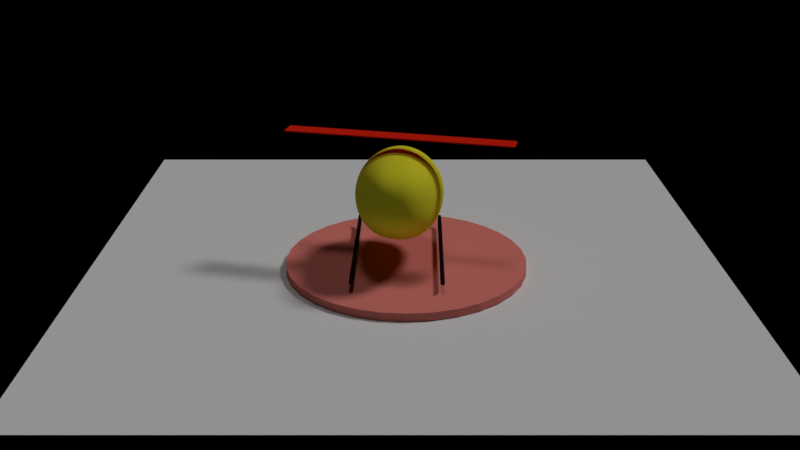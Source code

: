 # Source: main.blend  (saved by Blender 2.79.0; exported with 4.5.12 LTS)
import bpy
from mathutils import Matrix  # noqa: F401  (used for matrix-valued properties, if any)

bpy.ops.wm.read_factory_settings(use_empty=True)
scene = bpy.context.scene
scene.name = 'SelectLevel'

# ---- collections
col_collection_1_002 = bpy.data.collections.new('Collection 1.002'); scene.collection.children.link(col_collection_1_002)

# ---- materials (node trees are filled in below, after node groups)
mat_material_005 = bpy.data.materials.new('Material.005')
mat_material_005.alpha_threshold = 0.0
mat_material_005.use_transparent_shadow = False
mat_material_005.diffuse_color = (0.8, 0.7581, 0.03169, 1.0)
mat_material_005.roughness = 0.5
mat_material_007 = bpy.data.materials.new('Material.007')
mat_material_007.alpha_threshold = 0.0
mat_material_007.use_transparent_shadow = False
mat_material_007.diffuse_color = (0.8, 0.01977, 0.007375, 1.0)
mat_material_007.roughness = 0.5
mat_material_006 = bpy.data.materials.new('Material.006')
mat_material_006.alpha_threshold = 0.0
mat_material_006.use_transparent_shadow = False
mat_material_006.diffuse_color = (0.008075, 0.008075, 0.008075, 1.0)
mat_material_006.specular_color = (0.0, 0.0, 0.0)
mat_material_006.roughness = 0.5
mat_material_008 = bpy.data.materials.new('Material.008')
mat_material_008.alpha_threshold = 0.0
mat_material_008.use_transparent_shadow = False
mat_material_008.diffuse_color = (0.8, 0.2296, 0.1976, 1.0)
mat_material_008.roughness = 0.5

# ---- material node trees

# ---- cameras
cam_camera_002 = bpy.data.cameras.new('Camera.002')
cam_camera_002.clip_end = 100.0
cam_camera_002.lens = 40.0
cam_camera_002.sensor_width = 32.0
cam_camera_002.sensor_height = 18.0
cam_camera_002.display_size = 2.0
cam_camera_002.dof.focus_distance = 0.0
cam_camera_002.dof.aperture_fstop = 128.0
cam_camera_002.dof.aperture_blades = 6

# ---- lights
light_hemi = bpy.data.lights.new('Hemi', 'SUN')
light_hemi.transmission_factor = 0.0
light_hemi.angle = 0.1993
light_hemi.energy = 0.3
light_hemi.shadow_buffer_clip_start = 0.5
light_hemi.shadow_soft_size = 0.1
light_hemi.shadow_cascade_max_distance = 1000.0
light_lamp_001 = bpy.data.lights.new('Lamp.001', 'SUN')
light_lamp_001.transmission_factor = 0.0
light_lamp_001.cutoff_distance = 30.0
light_lamp_001.angle = 0.1993
light_lamp_001.energy = 1.0
light_lamp_001.shadow_buffer_clip_start = 1.001
light_lamp_001.shadow_soft_size = 0.1
light_lamp_001.shadow_cascade_max_distance = 1000.0

# ---- meshes
me_plane_001 = bpy.data.meshes.new('Plane.001')
me_plane_001.from_pydata([(-1.0, -1.0, 0.0), (1.0, -1.0, 0.0), (-1.0, 1.0, 0.0), (1.0, 1.0, 0.0)], [], [(0, 1, 3, 2)])
me_plane_001.use_remesh_preserve_volume = False
me_plane_001.use_remesh_preserve_attributes = False
me_plane_001.use_mirror_vertex_groups = False
me_plane_001.update()
me_sphere_003 = bpy.data.meshes.new('Sphere.003')
me_sphere_003.from_pydata([(-0.06246, 0.1951, 0.9465), (-0.05329, 0.3827, 0.8896), (-0.05652, 0.5556, 0.7972), (-0.07174, 0.7071, 0.6728), (-0.09715, 0.8315, 0.5213), (-0.1298, 0.9239, 0.3484), (-0.1663, 0.9808, 0.1608), (-0.1958, 1.0, -0.03428), (-0.1802, 0.9808, -0.2294), (-0.1566, 0.5556, -0.8657), (0.001845, 0.1913, 0.9465), (0.07541, 0.3753, 0.8896), (0.1318, 0.5449, 0.7975), (0.1668, 0.6935, 0.6736), (0.1784, 0.8155, 0.5218), (0.1676, 0.9061, 0.3484), (0.1372, 0.9619, 0.1608), (0.1122, 0.9808, -0.03428), (0.1256, 0.9619, -0.2294), (0.1261, 0.9061, -0.417), (0.1073, 0.8155, -0.5898), (0.07014, 0.6935, -0.7414), (0.017, 0.5449, -0.8657), (-0.04824, 0.3753, -0.9582), (-0.1208, 0.1913, -1.015), (0.06401, 0.1802, 0.9465), (0.2025, 0.3536, 0.8921), (0.3216, 0.5133, 0.8074), (0.4116, 0.6533, 0.6906), (0.4655, 0.7682, 0.5426), (0.4807, 0.8536, 0.3677), (0.4587, 0.9061, 0.1737), (0.4441, 0.9239, -0.02671), (0.4532, 0.9061, -0.2195), (0.437, 0.8536, -0.4072), (0.3853, 0.7682, -0.5833), (0.3018, 0.6533, -0.7393), (0.1932, 0.5133, -0.8657), (0.06792, 0.3536, -0.9582), (-0.06468, 0.1802, -1.015), (0.1213, 0.1622, 0.9466), (0.3218, 0.3182, 0.8998), (0.5032, 0.4619, 0.8277), (0.6497, 0.5879, 0.7238), (0.7487, 0.6913, 0.5852), (0.7925, 0.7682, 0.4138), (0.7839, 0.8155, 0.2172), (0.781, 0.8315, 0.01448), (0.7839, 0.8155, -0.1765), (0.7488, 0.7682, -0.3672), (0.661, 0.6913, -0.5525), (0.5282, 0.5879, -0.7214), (0.3624, 0.4619, -0.8609), (0.1775, 0.3182, -0.9582), (-0.01272, 0.1622, -1.015), (0.1709, 0.1379, 0.9475), (0.4269, 0.2706, 0.9102), (0.6656, 0.3928, 0.8525), (0.8663, 0.5, 0.7629), (1.01, 0.5879, 0.6347), (1.083, 0.6533, 0.4685), (1.095, 0.6935, 0.2729), (1.099, 0.7071, 0.07302), (1.095, 0.6935, -0.1188), (1.04, 0.6533, -0.3137), (0.9159, 0.5879, -0.5091), (0.7345, 0.5, -0.6928), (0.5143, 0.3928, -0.8483), (0.2743, 0.2706, -0.9576), (0.03257, 0.1379, -1.015), (0.2106, 0.1084, 0.9488), (0.5116, 0.2126, 0.9204), (0.7981, 0.3087, 0.8754), (1.046, 0.3928, 0.7974), (1.229, 0.4619, 0.6766), (1.329, 0.5133, 0.5138), (1.361, 0.5449, 0.3217), (1.372, 0.5556, 0.125), (1.361, 0.5449, -0.06848), (1.288, 0.5133, -0.266), (1.13, 0.4619, -0.4683), (0.9052, 0.3928, -0.6637), (0.6386, 0.3087, -0.8335), (0.3528, 0.2126, -0.9549), (0.06899, 0.1084, -1.015), (0.2384, 0.07466, 0.9499), (0.5708, 0.1464, 0.928), (0.8909, 0.2126, 0.8916), (1.172, 0.2706, 0.8204), (1.386, 0.3182, 0.7026), (1.507, 0.3536, 0.5404), (1.555, 0.3753, 0.3517), (1.571, 0.3827, 0.1563), (1.555, 0.3753, -0.03844), (1.467, 0.3536, -0.2362), (1.282, 0.3182, -0.4407), (1.026, 0.2706, -0.6425), (0.7261, 0.2126, -0.8217), (0.4081, 0.1464, -0.952), (0.0947, 0.07466, -1.015), (0.2528, 0.03806, 0.9506), (0.6007, 0.07466, 0.9314), (0.937, 0.1084, 0.8983), (1.234, 0.1379, 0.8291), (1.463, 0.1622, 0.7113), (1.594, 0.1802, 0.5484), (1.65, 0.1913, 0.3608), (1.669, 0.1951, 0.1657), (1.65, 0.1913, -0.02937), (1.554, 0.1802, -0.2264), (1.356, 0.1622, -0.4304), (1.086, 0.1379, -0.6337), (0.7703, 0.1084, -0.8164), (0.4368, 0.07466, -0.9504), (0.1084, 0.03806, -1.015), (0.2565, -1.253e-07, 0.9514), (0.6081, -1.178e-07, 0.9315), (0.9477, -1.104e-07, 0.8978), (1.248, -1.178e-07, 0.8289), (1.479, -1.327e-07, 0.7113), (1.612, -7.313e-08, 0.5484), (1.669, -1.923e-07, 0.3608), (1.688, -1.774e-07, 0.1657), (1.669, -1.923e-07, -0.02937), (1.571, -2.843e-08, -0.2264), (1.372, -1.327e-07, -0.4306), (1.099, -1.178e-07, -0.6341), (0.781, -1.402e-07, -0.817), (0.4441, -1.029e-07, -0.9498), (0.1122, -1.067e-07, -1.015), (0.2528, -0.03806, 0.9517), (0.6007, -0.07466, 0.9338), (0.937, -0.1084, 0.8997), (1.234, -0.1379, 0.8291), (1.463, -0.1622, 0.7113), (1.594, -0.1802, 0.5484), (1.65, -0.1913, 0.3608), (1.669, -0.1951, 0.1657), (1.65, -0.1913, -0.02937), (1.554, -0.1802, -0.2264), (1.356, -0.1622, -0.4304), (1.086, -0.1379, -0.6329), (0.7703, -0.1084, -0.8141), (0.4368, -0.07466, -0.9488), (0.1084, -0.03806, -1.015), (0.2417, -0.07466, 0.9515), (0.579, -0.1464, 0.9334), (0.9054, -0.2126, 0.8998), (1.194, -0.2706, 0.8297), (1.416, -0.3182, 0.7114), (1.542, -0.3536, 0.5484), (1.594, -0.3753, 0.3608), (1.612, -0.3827, 0.1657), (1.594, -0.3753, -0.02937), (1.501, -0.3536, -0.2263), (1.309, -0.3182, -0.43), (1.045, -0.2706, -0.6326), (0.7387, -0.2126, -0.8147), (0.415, -0.1464, -0.9492), (0.09733, -0.07466, -1.015), (0.2203, -0.1084, 0.9507), (0.5354, -0.2126, 0.9291), (0.8396, -0.3087, 0.8917), (1.107, -0.3928, 0.8198), (1.31, -0.4619, 0.702), (1.421, -0.5133, 0.5399), (1.464, -0.5449, 0.3512), (1.479, -0.5556, 0.1557), (1.464, -0.5449, -0.03899), (1.381, -0.5133, -0.237), (1.205, -0.4619, -0.4418), (0.9606, -0.3928, -0.6432), (0.6747, -0.3087, -0.8214), (0.3727, -0.2126, -0.9513), (0.07667, -0.1084, -1.015), (0.1864, -0.1379, 0.9493), (0.464, -0.2706, 0.9207), (0.729, -0.3928, 0.8743), (0.9576, -0.5, 0.7952), (1.126, -0.5879, 0.6742), (1.214, -0.6533, 0.5111), (1.239, -0.6935, 0.3186), (1.248, -0.7071, 0.1218), (1.239, -0.6935, -0.07158), (1.173, -0.6533, -0.2691), (1.026, -0.5879, -0.4714), (0.8173, -0.5, -0.6661), (0.5695, -0.3928, -0.8343), (0.3052, -0.2706, -0.9547), (0.04473, -0.1379, -1.015), (0.1414, -0.1622, 0.9478), (0.3689, -0.3182, 0.9099), (0.5814, -0.4619, 0.8504), (0.7592, -0.5879, 0.7591), (0.8839, -0.6913, 0.6298), (0.9427, -0.7682, 0.4626), (0.9466, -0.8155, 0.2662), (0.9477, -0.8315, 0.06636), (0.9466, -0.8155, -0.1253), (0.9004, -0.7682, -0.3196), (0.7899, -0.6913, -0.5141), (0.6274, -0.5879, -0.6962), (0.4301, -0.4619, -0.8496), (0.2163, -0.3182, -0.9576), (0.003011, -0.1622, -1.015), (-0.1958, -1.245e-07, -1.034), (0.08754, -0.1802, 0.9467), (0.2557, -0.3536, 0.8994), (0.4071, -0.5133, 0.8253), (0.5275, -0.6533, 0.7194), (0.605, -0.7682, 0.579), (0.6328, -0.8536, 0.4063), (0.6144, -0.9061, 0.209), (0.6081, -0.9239, 0.006862), (0.6144, -0.9061, -0.1841), (0.5891, -0.8536, -0.374), (0.5172, -0.7682, -0.5578), (0.406, -0.6533, -0.7246), (0.2664, -0.5133, -0.862), (0.1113, -0.3536, -0.9582), (-0.04645, -0.1802, -1.015), (0.02741, -0.1913, 0.9465), (0.1307, -0.3753, 0.8918), (0.2174, -0.5449, 0.8056), (0.2789, -0.6935, 0.6871), (0.3096, -0.8155, 0.5377), (0.3074, -0.9061, 0.3622), (0.2747, -0.9619, 0.1687), (0.2565, -0.9808, -0.03058), (0.2692, -0.9619, -0.2238), (0.2636, -0.9061, -0.4111), (0.2293, -0.8155, -0.5861), (0.1692, -0.6935, -0.7405), (0.08895, -0.5449, -0.8657), (-0.00387, -0.3753, -0.9582), (-0.1013, -0.1913, -1.015), (-0.03622, -0.1951, 0.9465), (0.0007493, -0.3827, 0.8896), (0.0234, -0.5556, 0.7972), (0.02881, -0.7071, 0.673), (0.01623, -0.8315, 0.5213), (-0.01265, -0.9239, 0.3484), (-0.05415, -0.9808, 0.1608), (-0.08291, -1.0, -0.03428), (-0.0657, -0.9808, -0.2294), (-0.05415, -0.9239, -0.417), (-0.05488, -0.8315, -0.5898), (-0.06781, -0.7071, -0.7414), (-0.09139, -0.5556, -0.8657), (-0.1229, -0.3827, -0.9582), (-0.1589, -0.1951, -1.015), (-0.1005, -0.1913, 0.9465), (-0.128, -0.3753, 0.8896), (-0.1649, -0.5449, 0.7972), (-0.2097, -0.6935, 0.6728), (-0.2594, -0.8155, 0.5213), (-0.3101, -0.9061, 0.3484), (-0.3576, -0.9619, 0.1608), (-0.3908, -0.9808, -0.03428), (-0.3715, -0.9619, -0.2294), (-0.3465, -0.9061, -0.417), (-0.3194, -0.8155, -0.5898), (-0.2918, -0.6935, -0.7414), (-0.265, -0.5449, -0.8657), (-0.2398, -0.3753, -0.9582), (-0.2167, -0.1913, -1.015), (-0.1628, -0.1802, 0.9465), (-0.2497, -0.3536, 0.8896), (-0.3391, -0.5133, 0.7972), (-0.426, -0.6533, 0.6728), (-0.5052, -0.7682, 0.5213), (-0.5719, -0.8536, 0.3484), (-0.6222, -0.9061, 0.1608), (-0.6535, -0.9239, -0.03428), (-0.6346, -0.9061, -0.2294), (-0.6004, -0.8536, -0.417), (-0.5523, -0.7682, -0.5898), (-0.4926, -0.6533, -0.7414), (-0.4239, -0.5133, -0.8657), (-0.3494, -0.3536, -0.9582), (-0.2722, -0.1802, -1.015), (-0.2206, -0.1622, 0.9465), (-0.3598, -0.3182, 0.8896), (-0.4928, -0.4619, 0.7972), (-0.6126, -0.5879, 0.6728), (-0.713, -0.6913, 0.5213), (-0.7895, -0.7682, 0.3484), (-0.8393, -0.8155, 0.1608), (-0.8611, -0.8315, -0.03428), (-0.8468, -0.8155, -0.2294), (-0.8076, -0.7682, -0.417), (-0.7457, -0.6913, -0.5898), (-0.6629, -0.5879, -0.7414), (-0.5621, -0.4619, -0.8657), (-0.4473, -0.3182, -0.9582), (-0.3234, -0.1622, -1.015), (-0.08291, -3.549e-07, 0.9657), (-0.2719, -0.1379, 0.9465), (-0.4547, -0.2706, 0.8896), (-0.6216, -0.3928, 0.7972), (-0.7647, -0.5, 0.6728), (-0.8783, -0.5879, 0.5213), (-0.9588, -0.6533, 0.3484), (-1.005, -0.6935, 0.1608), (-1.019, -0.7071, -0.03428), (-1.005, -0.6935, -0.2294), (-0.9647, -0.6533, -0.417), (-0.8957, -0.5879, -0.5898), (-0.7986, -0.5, -0.7414), (-0.6756, -0.3928, -0.8657), (-0.5304, -0.2706, -0.9582), (-0.3682, -0.1379, -1.015), (-0.315, -0.1084, 0.9465), (-0.5318, -0.2126, 0.8896), (-0.7228, -0.3087, 0.7972), (-0.8805, -0.3928, 0.6728), (-1.0, -0.4619, 0.5213), (-1.08, -0.5133, 0.3484), (-1.127, -0.5449, 0.1608), (-1.143, -0.5556, -0.03428), (-1.127, -0.5449, -0.2294), (-1.08, -0.5133, -0.417), (-1.003, -0.4619, -0.5898), (-0.8986, -0.3928, -0.7414), (-0.7625, -0.3087, -0.8657), (-0.5965, -0.2126, -0.9582), (-0.4053, -0.1084, -1.015), (-0.3485, -0.07466, 0.9465), (-0.5896, -0.1464, 0.8896), (-0.7957, -0.2126, 0.7972), (-0.96, -0.2706, 0.6728), (-1.08, -0.3182, 0.5213), (-1.165, -0.3536, 0.3484), (-1.218, -0.3753, 0.1608), (-1.236, -0.3827, -0.03428), (-1.218, -0.3753, -0.2294), (-1.165, -0.3536, -0.417), (-1.08, -0.3182, -0.5898), (-0.965, -0.2706, -0.7414), (-0.8225, -0.2126, -0.8657), (-0.6447, -0.1464, -0.9582), (-0.4336, -0.07466, -1.015), (-0.3717, -0.03806, 0.9465), (-0.6275, -0.07466, 0.8896), (-0.8404, -0.1084, 0.7972), (-1.005, -0.1379, 0.6728), (-1.127, -0.1622, 0.5213), (-1.218, -0.1802, 0.3484), (-1.274, -0.1913, 0.1608), (-1.293, -0.1951, -0.03428), (-1.274, -0.1913, -0.2294), (-1.218, -0.1802, -0.417), (-1.127, -0.1622, -0.5898), (-1.005, -0.1379, -0.7414), (-0.8566, -0.1084, -0.8657), (-0.6746, -0.07466, -0.9582), (-0.4525, -0.03806, -1.015), (-0.384, -1.104e-07, 0.9465), (-0.6455, -8.058e-08, 0.8896), (-0.8583, -8.058e-08, 0.7972), (-1.019, 1.628e-08, 0.6728), (-1.143, 6.098e-08, 0.5213), (-1.236, -1.178e-07, 0.3484), (-1.293, 1.057e-07, 0.1608), (-1.312, 6.098e-08, -0.03428), (-1.293, 1.057e-07, -0.2294), (-1.236, -1.178e-07, -0.417), (-1.143, 6.098e-08, -0.5898), (-1.019, 1.628e-08, -0.7414), (-0.8673, -5.823e-08, -0.8657), (-0.6867, -5.078e-08, -0.9582), (-0.4616, -1.141e-07, -1.015), (-0.3803, 0.03806, 0.9465), (-0.6381, 0.07466, 0.8896), (-0.8476, 0.1084, 0.7972), (-1.005, 0.1379, 0.6728), (-1.127, 0.1622, 0.5213), (-1.218, 0.1802, 0.3484), (-1.274, 0.1913, 0.1608), (-1.293, 0.1951, -0.03428), (-1.274, 0.1913, -0.2294), (-1.218, 0.1802, -0.417), (-1.127, 0.1622, -0.5898), (-1.005, 0.1379, -0.7414), (-0.8566, 0.1084, -0.8657), (-0.6793, 0.07466, -0.9582), (-0.4579, 0.03806, -1.015), (-0.3606, 0.07466, 0.9465), (-0.6057, 0.1464, 0.8896), (-0.8088, 0.2126, 0.7972), (-0.9647, 0.2706, 0.6728), (-1.08, 0.3182, 0.5213), (-1.165, 0.3536, 0.3484), (-1.218, 0.3753, 0.1608), (-1.236, 0.3827, -0.03428), (-1.218, 0.3753, -0.2294), (-1.165, 0.3536, -0.417), (-1.08, 0.3182, -0.5898), (-0.965, 0.2706, -0.7414), (-0.825, 0.2126, -0.8657), (-0.6529, 0.1464, -0.9582), (-0.4414, 0.07466, -1.015), (-0.3305, 0.1084, 0.9465), (-0.5542, 0.2126, 0.8896), (-0.7443, 0.3087, 0.7972), (-0.8946, 0.3928, 0.6728), (-1.003, 0.4619, 0.5213), (-1.08, 0.5133, 0.3484), (-1.127, 0.5449, 0.1608), (-1.143, 0.5556, -0.03428), (-1.127, 0.5449, -0.2294), (-1.08, 0.5133, -0.417), (-1.003, 0.4619, -0.5898), (-0.8997, 0.3928, -0.7414), (-0.7712, 0.3087, -0.8657), (-0.6093, 0.2126, -0.9582), (-0.4156, 0.1084, -1.015), (-0.2907, 0.1379, 0.9465), (-0.4842, 0.2706, 0.8896), (-0.6538, 0.3928, 0.7972), (-0.7925, 0.5, 0.6728), (-0.8966, 0.5879, 0.5213), (-0.965, 0.6533, 0.3484), (-1.005, 0.6935, 0.1608), (-1.019, 0.7071, -0.03428), (-1.005, 0.6935, -0.2294), (-0.965, 0.6533, -0.417), (-0.8997, 0.5879, -0.5898), (-0.8106, 0.5, -0.7414), (-0.6934, 0.3928, -0.8657), (-0.5489, 0.2706, -0.9582), (-0.381, 0.1379, -1.015), (-0.2424, 0.1622, 0.9465), (-0.3967, 0.3182, 0.8896), (-0.5374, 0.4619, 0.7972), (-0.6576, 0.5879, 0.6728), (-0.7523, 0.6913, 0.5213), (-0.8188, 0.7682, 0.3484), (-0.8563, 0.8155, 0.1608), (-0.8673, 0.8315, -0.03428), (-0.8566, 0.8155, -0.2294), (-0.8247, 0.7682, -0.417), (-0.7697, 0.6913, -0.5898), (-0.6915, 0.5879, -0.7414), (-0.5914, 0.4619, -0.8657), (-0.4724, 0.3182, -0.9582), (-0.3386, 0.1622, -1.015), (-0.1869, 0.1802, 0.9465), (-0.2937, 0.3536, 0.8896), (-0.3968, 0.5133, 0.7972), (-0.4903, 0.6533, 0.6728), (-0.5692, 0.7682, 0.5213), (-0.6298, 0.8536, 0.3484), (-0.6697, 0.9061, 0.1608), (-0.6882, 0.9239, -0.03428), (-0.6772, 0.9061, -0.2294), (-0.6479, 0.8536, -0.417), (-0.602, 0.7682, -0.5898), (-0.5406, 0.6533, -0.7414), (-0.466, 0.5133, -0.8657), (-0.3811, 0.3536, -0.9582), (-0.2896, 0.1802, -1.015), (-0.1262, 0.1913, 0.9465), (-0.1779, 0.3753, 0.8896), (-0.2349, 0.5449, 0.7972), (-0.2934, 0.6935, 0.6728), (-0.3492, 0.8155, 0.5213), (-0.3985, 0.9061, 0.3484), (-0.4382, 0.9619, 0.1608), (-0.4659, 0.9808, -0.03428), (-0.4506, 0.9619, -0.2294), (-0.4271, 0.9061, -0.417), (-0.3963, 0.8155, -0.5898), (-0.3599, 0.6935, -0.7414), (-0.3197, 0.5449, -0.8657), (-0.2776, 0.3753, -0.9582), (-0.2357, 0.1913, -1.015), (-0.1663, 0.9239, -0.417), (-0.1572, 0.8315, -0.5898), (-0.1539, 0.7071, -0.7414), (-0.1652, 0.3827, -0.9582), (-0.1786, 0.1951, -1.015)], [], [(481, 480, 23, 24), (7, 6, 16, 17), (0, 296, 10), (205, 481, 24), (8, 7, 17, 18), (1, 0, 10, 11), (477, 8, 18, 19), (2, 1, 11, 12), (478, 477, 19, 20), (3, 2, 12, 13), (479, 478, 20, 21), (4, 3, 13, 14), (9, 479, 21, 22), (5, 4, 14, 15), (480, 9, 22, 23), (6, 5, 15, 16), (23, 22, 37, 38), (16, 15, 30, 31), (24, 23, 38, 39), (17, 16, 31, 32), (10, 296, 25), (205, 24, 39), (18, 17, 32, 33), (11, 10, 25, 26), (19, 18, 33, 34), (12, 11, 26, 27), (20, 19, 34, 35), (13, 12, 27, 28), (21, 20, 35, 36), (14, 13, 28, 29), (22, 21, 36, 37), (15, 14, 29, 30), (27, 26, 41, 42), (35, 34, 49, 50), (28, 27, 42, 43), (36, 35, 50, 51), (29, 28, 43, 44), (37, 36, 51, 52), (30, 29, 44, 45), (38, 37, 52, 53), (31, 30, 45, 46), (39, 38, 53, 54), (32, 31, 46, 47), (25, 296, 40), (205, 39, 54), (33, 32, 47, 48), (26, 25, 40, 41), (34, 33, 48, 49), (46, 45, 60, 61), (54, 53, 68, 69), (47, 46, 61, 62), (40, 296, 55), (205, 54, 69), (48, 47, 62, 63), (41, 40, 55, 56), (49, 48, 63, 64), (42, 41, 56, 57), (50, 49, 64, 65), (43, 42, 57, 58), (51, 50, 65, 66), (44, 43, 58, 59), (52, 51, 66, 67), (45, 44, 59, 60), (53, 52, 67, 68), (65, 64, 79, 80), (58, 57, 72, 73), (66, 65, 80, 81), (59, 58, 73, 74), (67, 66, 81, 82), (60, 59, 74, 75), (68, 67, 82, 83), (61, 60, 75, 76), (69, 68, 83, 84), (62, 61, 76, 77), (55, 296, 70), (205, 69, 84), (63, 62, 77, 78), (56, 55, 70, 71), (64, 63, 78, 79), (57, 56, 71, 72), (84, 83, 98, 99), (77, 76, 91, 92), (70, 296, 85), (205, 84, 99), (78, 77, 92, 93), (71, 70, 85, 86), (79, 78, 93, 94), (72, 71, 86, 87), (80, 79, 94, 95), (73, 72, 87, 88), (81, 80, 95, 96), (74, 73, 88, 89), (82, 81, 96, 97), (75, 74, 89, 90), (83, 82, 97, 98), (76, 75, 90, 91), (96, 95, 110, 111), (89, 88, 103, 104), (97, 96, 111, 112), (90, 89, 104, 105), (98, 97, 112, 113), (91, 90, 105, 106), (99, 98, 113, 114), (92, 91, 106, 107), (85, 296, 100), (205, 99, 114), (93, 92, 107, 108), (86, 85, 100, 101), (94, 93, 108, 109), (87, 86, 101, 102), (95, 94, 109, 110), (88, 87, 102, 103), (100, 296, 115), (205, 114, 129), (108, 107, 122, 123), (101, 100, 115, 116), (109, 108, 123, 124), (102, 101, 116, 117), (110, 109, 124, 125), (103, 102, 117, 118), (111, 110, 125, 126), (104, 103, 118, 119), (112, 111, 126, 127), (105, 104, 119, 120), (113, 112, 127, 128), (106, 105, 120, 121), (114, 113, 128, 129), (107, 106, 121, 122), (119, 118, 133, 134), (127, 126, 141, 142), (120, 119, 134, 135), (128, 127, 142, 143), (121, 120, 135, 136), (129, 128, 143, 144), (122, 121, 136, 137), (115, 296, 130), (205, 129, 144), (123, 122, 137, 138), (116, 115, 130, 131), (124, 123, 138, 139), (117, 116, 131, 132), (125, 124, 139, 140), (118, 117, 132, 133), (126, 125, 140, 141), (138, 137, 152, 153), (131, 130, 145, 146), (139, 138, 153, 154), (132, 131, 146, 147), (140, 139, 154, 155), (133, 132, 147, 148), (141, 140, 155, 156), (134, 133, 148, 149), (142, 141, 156, 157), (135, 134, 149, 150), (143, 142, 157, 158), (136, 135, 150, 151), (144, 143, 158, 159), (137, 136, 151, 152), (130, 296, 145), (205, 144, 159), (157, 156, 171, 172), (150, 149, 164, 165), (158, 157, 172, 173), (151, 150, 165, 166), (159, 158, 173, 174), (152, 151, 166, 167), (145, 296, 160), (205, 159, 174), (153, 152, 167, 168), (146, 145, 160, 161), (154, 153, 168, 169), (147, 146, 161, 162), (155, 154, 169, 170), (148, 147, 162, 163), (156, 155, 170, 171), (149, 148, 163, 164), (161, 160, 175, 176), (169, 168, 183, 184), (162, 161, 176, 177), (170, 169, 184, 185), (163, 162, 177, 178), (171, 170, 185, 186), (164, 163, 178, 179), (172, 171, 186, 187), (165, 164, 179, 180), (173, 172, 187, 188), (166, 165, 180, 181), (174, 173, 188, 189), (167, 166, 181, 182), (160, 296, 175), (205, 174, 189), (168, 167, 182, 183), (180, 179, 194, 195), (188, 187, 202, 203), (181, 180, 195, 196), (189, 188, 203, 204), (182, 181, 196, 197), (175, 296, 190), (205, 189, 204), (183, 182, 197, 198), (176, 175, 190, 191), (184, 183, 198, 199), (177, 176, 191, 192), (185, 184, 199, 200), (178, 177, 192, 193), (186, 185, 200, 201), (179, 178, 193, 194), (187, 186, 201, 202), (199, 198, 214, 215), (192, 191, 207, 208), (200, 199, 215, 216), (193, 192, 208, 209), (201, 200, 216, 217), (194, 193, 209, 210), (202, 201, 217, 218), (195, 194, 210, 211), (203, 202, 218, 219), (196, 195, 211, 212), (204, 203, 219, 220), (197, 196, 212, 213), (190, 296, 206), (205, 204, 220), (198, 197, 213, 214), (191, 190, 206, 207), (219, 218, 233, 234), (212, 211, 226, 227), (220, 219, 234, 235), (213, 212, 227, 228), (206, 296, 221), (205, 220, 235), (214, 213, 228, 229), (207, 206, 221, 222), (215, 214, 229, 230), (208, 207, 222, 223), (216, 215, 230, 231), (209, 208, 223, 224), (217, 216, 231, 232), (210, 209, 224, 225), (218, 217, 232, 233), (211, 210, 225, 226), (231, 230, 245, 246), (224, 223, 238, 239), (232, 231, 246, 247), (225, 224, 239, 240), (233, 232, 247, 248), (226, 225, 240, 241), (234, 233, 248, 249), (227, 226, 241, 242), (235, 234, 249, 250), (228, 227, 242, 243), (221, 296, 236), (205, 235, 250), (229, 228, 243, 244), (222, 221, 236, 237), (230, 229, 244, 245), (223, 222, 237, 238), (250, 249, 264, 265), (243, 242, 257, 258), (236, 296, 251), (205, 250, 265), (244, 243, 258, 259), (237, 236, 251, 252), (245, 244, 259, 260), (238, 237, 252, 253), (246, 245, 260, 261), (239, 238, 253, 254), (247, 246, 261, 262), (240, 239, 254, 255), (248, 247, 262, 263), (241, 240, 255, 256), (249, 248, 263, 264), (242, 241, 256, 257), (254, 253, 268, 269), (262, 261, 276, 277), (255, 254, 269, 270), (263, 262, 277, 278), (256, 255, 270, 271), (264, 263, 278, 279), (257, 256, 271, 272), (265, 264, 279, 280), (258, 257, 272, 273), (251, 296, 266), (205, 265, 280), (259, 258, 273, 274), (252, 251, 266, 267), (260, 259, 274, 275), (253, 252, 267, 268), (261, 260, 275, 276), (273, 272, 287, 288), (266, 296, 281), (205, 280, 295), (274, 273, 288, 289), (267, 266, 281, 282), (275, 274, 289, 290), (268, 267, 282, 283), (276, 275, 290, 291), (269, 268, 283, 284), (277, 276, 291, 292), (270, 269, 284, 285), (278, 277, 292, 293), (271, 270, 285, 286), (279, 278, 293, 294), (272, 271, 286, 287), (280, 279, 294, 295), (292, 291, 307, 308), (285, 284, 300, 301), (293, 292, 308, 309), (286, 285, 301, 302), (294, 293, 309, 310), (287, 286, 302, 303), (295, 294, 310, 311), (288, 287, 303, 304), (281, 296, 297), (205, 295, 311), (289, 288, 304, 305), (282, 281, 297, 298), (290, 289, 305, 306), (283, 282, 298, 299), (291, 290, 306, 307), (284, 283, 299, 300), (297, 296, 312), (205, 311, 326), (305, 304, 319, 320), (298, 297, 312, 313), (306, 305, 320, 321), (299, 298, 313, 314), (307, 306, 321, 322), (300, 299, 314, 315), (308, 307, 322, 323), (301, 300, 315, 316), (309, 308, 323, 324), (302, 301, 316, 317), (310, 309, 324, 325), (303, 302, 317, 318), (311, 310, 325, 326), (304, 303, 318, 319), (316, 315, 330, 331), (324, 323, 338, 339), (317, 316, 331, 332), (325, 324, 339, 340), (318, 317, 332, 333), (326, 325, 340, 341), (319, 318, 333, 334), (312, 296, 327), (205, 326, 341), (320, 319, 334, 335), (313, 312, 327, 328), (321, 320, 335, 336), (314, 313, 328, 329), (322, 321, 336, 337), (315, 314, 329, 330), (323, 322, 337, 338), (335, 334, 349, 350), (328, 327, 342, 343), (336, 335, 350, 351), (329, 328, 343, 344), (337, 336, 351, 352), (330, 329, 344, 345), (338, 337, 352, 353), (331, 330, 345, 346), (339, 338, 353, 354), (332, 331, 346, 347), (340, 339, 354, 355), (333, 332, 347, 348), (341, 340, 355, 356), (334, 333, 348, 349), (327, 296, 342), (205, 341, 356), (354, 353, 368, 369), (347, 346, 361, 362), (355, 354, 369, 370), (348, 347, 362, 363), (356, 355, 370, 371), (349, 348, 363, 364), (342, 296, 357), (205, 356, 371), (350, 349, 364, 365), (343, 342, 357, 358), (351, 350, 365, 366), (344, 343, 358, 359), (352, 351, 366, 367), (345, 344, 359, 360), (353, 352, 367, 368), (346, 345, 360, 361), (366, 365, 380, 381), (359, 358, 373, 374), (367, 366, 381, 382), (360, 359, 374, 375), (368, 367, 382, 383), (361, 360, 375, 376), (369, 368, 383, 384), (362, 361, 376, 377), (370, 369, 384, 385), (363, 362, 377, 378), (371, 370, 385, 386), (364, 363, 378, 379), (357, 296, 372), (205, 371, 386), (365, 364, 379, 380), (358, 357, 372, 373), (385, 384, 399, 400), (378, 377, 392, 393), (386, 385, 400, 401), (379, 378, 393, 394), (372, 296, 387), (205, 386, 401), (380, 379, 394, 395), (373, 372, 387, 388), (381, 380, 395, 396), (374, 373, 388, 389), (382, 381, 396, 397), (375, 374, 389, 390), (383, 382, 397, 398), (376, 375, 390, 391), (384, 383, 398, 399), (377, 376, 391, 392), (389, 388, 403, 404), (397, 396, 411, 412), (390, 389, 404, 405), (398, 397, 412, 413), (391, 390, 405, 406), (399, 398, 413, 414), (392, 391, 406, 407), (400, 399, 414, 415), (393, 392, 407, 408), (401, 400, 415, 416), (394, 393, 408, 409), (387, 296, 402), (205, 401, 416), (395, 394, 409, 410), (388, 387, 402, 403), (396, 395, 410, 411), (408, 407, 422, 423), (416, 415, 430, 431), (409, 408, 423, 424), (402, 296, 417), (205, 416, 431), (410, 409, 424, 425), (403, 402, 417, 418), (411, 410, 425, 426), (404, 403, 418, 419), (412, 411, 426, 427), (405, 404, 419, 420), (413, 412, 427, 428), (406, 405, 420, 421), (414, 413, 428, 429), (407, 406, 421, 422), (415, 414, 429, 430), (427, 426, 441, 442), (420, 419, 434, 435), (428, 427, 442, 443), (421, 420, 435, 436), (429, 428, 443, 444), (422, 421, 436, 437), (430, 429, 444, 445), (423, 422, 437, 438), (431, 430, 445, 446), (424, 423, 438, 439), (417, 296, 432), (205, 431, 446), (425, 424, 439, 440), (418, 417, 432, 433), (426, 425, 440, 441), (419, 418, 433, 434), (446, 445, 460, 461), (439, 438, 453, 454), (432, 296, 447), (205, 446, 461), (440, 439, 454, 455), (433, 432, 447, 448), (441, 440, 455, 456), (434, 433, 448, 449), (442, 441, 456, 457), (435, 434, 449, 450), (443, 442, 457, 458), (436, 435, 450, 451), (444, 443, 458, 459), (437, 436, 451, 452), (445, 444, 459, 460), (438, 437, 452, 453), (450, 449, 464, 465), (458, 457, 472, 473), (451, 450, 465, 466), (459, 458, 473, 474), (452, 451, 466, 467), (460, 459, 474, 475), (453, 452, 467, 468), (461, 460, 475, 476), (454, 453, 468, 469), (447, 296, 462), (205, 461, 476), (455, 454, 469, 470), (448, 447, 462, 463), (456, 455, 470, 471), (449, 448, 463, 464), (457, 456, 471, 472), (469, 468, 6, 7), (462, 296, 0), (205, 476, 481), (470, 469, 7, 8), (463, 462, 0, 1), (471, 470, 8, 477), (464, 463, 1, 2), (472, 471, 477, 478), (465, 464, 2, 3), (473, 472, 478, 479), (466, 465, 3, 4), (474, 473, 479, 9), (467, 466, 4, 5), (475, 474, 9, 480), (468, 467, 5, 6), (476, 475, 480, 481)])
me_sphere_003.materials.append(mat_material_005)
me_sphere_003.use_remesh_preserve_volume = False
me_sphere_003.use_remesh_preserve_attributes = False
me_sphere_003.use_mirror_vertex_groups = False
me_sphere_003.update()
me_cube_007 = bpy.data.meshes.new('Cube.007')
me_cube_007.from_pydata([(-1.5, -0.2, -0.05), (-1.5, -0.2, -0.02208), (-1.5, 0.2, -0.05), (-1.5, 0.2, -0.02208), (1.5, -0.2, -0.05), (1.5, -0.2, -0.02208), (1.5, 0.2, -0.05), (1.5, 0.2, -0.02208)], [], [(0, 1, 3, 2), (2, 3, 7, 6), (6, 7, 5, 4), (4, 5, 1, 0), (2, 6, 4, 0), (7, 3, 1, 5)])
me_cube_007.materials.append(mat_material_007)
me_cube_007.use_remesh_preserve_volume = False
me_cube_007.use_remesh_preserve_attributes = False
me_cube_007.use_mirror_vertex_groups = False
me_cube_007.update()
me_cylinder_008 = bpy.data.meshes.new('Cylinder.008')
me_cylinder_008.from_pydata([(-2.718e-06, 1.0, -36.25), (2.605e-06, 1.0, 36.25), (0.1951, 0.9808, -36.25), (0.1951, 0.9808, 36.25), (0.3827, 0.9239, -36.25), (0.3827, 0.9239, 36.25), (0.5556, 0.8315, -36.25), (0.5556, 0.8315, 36.25), (0.7071, 0.7071, -36.25), (0.7071, 0.7071, 36.25), (0.8315, 0.5556, -36.25), (0.8315, 0.5556, 36.25), (0.9239, 0.3827, -36.25), (0.9239, 0.3827, 36.25), (0.9808, 0.1951, -36.25), (0.9808, 0.1951, 36.25), (1.0, -2.43e-07, -36.25), (1.0, -2.43e-07, 36.25), (0.9808, -0.1951, -36.25), (0.9808, -0.1951, 36.25), (0.9239, -0.3827, -36.25), (0.9239, -0.3827, 36.25), (0.8315, -0.5556, -36.25), (0.8315, -0.5556, 36.25), (0.7071, -0.7071, -36.25), (0.7071, -0.7071, 36.25), (0.5556, -0.8315, -36.25), (0.5556, -0.8315, 36.25), (0.3827, -0.9239, -36.25), (0.3827, -0.9239, 36.25), (0.1951, -0.9808, -36.25), (0.1951, -0.9808, 36.25), (-3.044e-06, -1.0, -36.25), (2.28e-06, -1.0, 36.25), (-0.1951, -0.9808, -36.25), (-0.1951, -0.9808, 36.25), (-0.3827, -0.9239, -36.25), (-0.3827, -0.9239, 36.25), (-0.5556, -0.8315, -36.25), (-0.5556, -0.8315, 36.25), (-0.7071, -0.7071, -36.25), (-0.7071, -0.7071, 36.25), (-0.8315, -0.5556, -36.25), (-0.8315, -0.5556, 36.25), (-0.9239, -0.3827, -36.25), (-0.9239, -0.3827, 36.25), (-0.9808, -0.1951, -36.25), (-0.9808, -0.1951, 36.25), (-1.0, 6.471e-07, -36.25), (-1.0, 6.471e-07, 36.25), (-0.9808, 0.1951, -36.25), (-0.9808, 0.1951, 36.25), (-0.9239, 0.3827, -36.25), (-0.9239, 0.3827, 36.25), (-0.8315, 0.5556, -36.25), (-0.8315, 0.5556, 36.25), (-0.7071, 0.7071, -36.25), (-0.7071, 0.7071, 36.25), (-0.5556, 0.8315, -36.25), (-0.5556, 0.8315, 36.25), (-0.3827, 0.9239, -36.25), (-0.3827, 0.9239, 36.25), (-0.1951, 0.9808, -36.25), (-0.1951, 0.9808, 36.25), (-1.959, 0.7779, -39.23), (-1.824, 0.763, -39.3), (-1.694, 0.7187, -39.36), (-1.575, 0.6468, -39.43), (-1.47, 0.5501, -39.48), (-1.384, 0.4322, -39.52), (-1.32, 0.2977, -39.56), (-1.281, 0.1518, -39.58), (-1.267, -1.87e-07, -39.58), (-1.281, -0.1518, -39.58), (-1.32, -0.2977, -39.56), (-1.384, -0.4322, -39.52), (-1.47, -0.5501, -39.48), (-1.575, -0.6468, -39.43), (-1.694, -0.7187, -39.36), (-1.824, -0.763, -39.3), (-1.959, -0.7779, -39.23), (-2.094, -0.763, -39.16), (-2.224, -0.7187, -39.09), (-2.343, -0.6468, -39.03), (-2.448, -0.5501, -38.98), (-2.534, -0.4322, -38.93), (-2.598, -0.2977, -38.9), (-2.638, -0.1518, -38.88), (-2.651, 5.055e-07, -38.87), (-2.638, 0.1518, -38.88), (-2.598, 0.2977, -38.9), (-2.534, 0.4322, -38.93), (-2.448, 0.5501, -38.98), (-2.343, 0.6468, -39.03), (-2.224, 0.7187, -39.09), (-2.094, 0.763, -39.16), (-1.228, 0.6821, 38.65), (-1.351, 0.6955, 38.6), (-1.109, 0.6426, 38.71), (-0.9989, 0.5783, 38.75), (-0.9027, 0.4918, 38.8), (-0.8238, 0.3864, 38.83), (-0.7652, 0.2662, 38.86), (-0.7291, 0.1357, 38.88), (-0.7169, -1.662e-07, 38.88), (-0.7291, -0.1357, 38.88), (-0.7652, -0.2662, 38.86), (-0.8238, -0.3864, 38.83), (-0.9027, -0.4918, 38.8), (-0.9989, -0.5783, 38.75), (-1.109, -0.6426, 38.71), (-1.228, -0.6821, 38.65), (-1.351, -0.6955, 38.6), (-1.475, -0.6821, 38.54), (-1.594, -0.6426, 38.49), (-1.704, -0.5783, 38.44), (-1.8, -0.4918, 38.39), (-1.879, -0.3864, 38.36), (-1.937, -0.2662, 38.33), (-1.974, -0.1357, 38.32), (-1.986, 4.529e-07, 38.31), (-1.974, 0.1357, 38.32), (-1.937, 0.2662, 38.33), (-1.879, 0.3864, 38.36), (-1.8, 0.4918, 38.39), (-1.704, 0.5783, 38.44), (-1.594, 0.6426, 38.49), (-1.475, 0.6821, 38.54)], [], [(0, 1, 3, 2), (2, 3, 5, 4), (4, 5, 7, 6), (6, 7, 9, 8), (8, 9, 11, 10), (10, 11, 13, 12), (12, 13, 15, 14), (14, 15, 17, 16), (16, 17, 19, 18), (18, 19, 21, 20), (20, 21, 23, 22), (22, 23, 25, 24), (24, 25, 27, 26), (26, 27, 29, 28), (28, 29, 31, 30), (30, 31, 33, 32), (32, 33, 35, 34), (34, 35, 37, 36), (36, 37, 39, 38), (38, 39, 41, 40), (40, 41, 43, 42), (42, 43, 45, 44), (44, 45, 47, 46), (46, 47, 49, 48), (48, 49, 51, 50), (50, 51, 53, 52), (52, 53, 55, 54), (54, 55, 57, 56), (56, 57, 59, 58), (58, 59, 61, 60), (9, 7, 99, 100), (60, 61, 63, 62), (62, 63, 1, 0), (16, 18, 73, 72), (64, 65, 66, 67, 68, 69, 70, 71, 72, 73, 74, 75, 76, 77, 78, 79, 80, 81, 82, 83, 84, 85, 86, 87, 88, 89, 90, 91, 92, 93, 94, 95), (34, 36, 82, 81), (52, 54, 91, 90), (8, 10, 69, 68), (26, 28, 78, 77), (44, 46, 87, 86), (0, 2, 65, 64), (62, 0, 64, 95), (18, 20, 74, 73), (36, 38, 83, 82), (54, 56, 92, 91), (10, 12, 70, 69), (28, 30, 79, 78), (46, 48, 88, 87), (2, 4, 66, 65), (20, 22, 75, 74), (38, 40, 84, 83), (56, 58, 93, 92), (12, 14, 71, 70), (30, 32, 80, 79), (48, 50, 89, 88), (4, 6, 67, 66), (22, 24, 76, 75), (40, 42, 85, 84), (58, 60, 94, 93), (14, 16, 72, 71), (32, 34, 81, 80), (50, 52, 90, 89), (6, 8, 68, 67), (24, 26, 77, 76), (42, 44, 86, 85), (60, 62, 95, 94), (96, 97, 127, 126, 125, 124, 123, 122, 121, 120, 119, 118, 117, 116, 115, 114, 113, 112, 111, 110, 109, 108, 107, 106, 105, 104, 103, 102, 101, 100, 99, 98), (27, 25, 108, 109), (45, 43, 117, 118), (63, 61, 126, 127), (19, 17, 104, 105), (37, 35, 113, 114), (55, 53, 122, 123), (11, 9, 100, 101), (29, 27, 109, 110), (47, 45, 118, 119), (3, 1, 97, 96), (1, 63, 127, 97), (21, 19, 105, 106), (39, 37, 114, 115), (57, 55, 123, 124), (13, 11, 101, 102), (31, 29, 110, 111), (49, 47, 119, 120), (5, 3, 96, 98), (23, 21, 106, 107), (41, 39, 115, 116), (59, 57, 124, 125), (15, 13, 102, 103), (33, 31, 111, 112), (51, 49, 120, 121), (7, 5, 98, 99), (25, 23, 107, 108), (43, 41, 116, 117), (61, 59, 125, 126), (17, 15, 103, 104), (35, 33, 112, 113), (53, 51, 121, 122)])
me_cylinder_008.materials.append(mat_material_006)
me_cylinder_008.use_remesh_preserve_volume = False
me_cylinder_008.use_remesh_preserve_attributes = False
me_cylinder_008.use_mirror_vertex_groups = False
me_cylinder_008.update()
me_cylinder_007 = bpy.data.meshes.new('Cylinder.007')
me_cylinder_007.from_pydata([(-2.718e-06, 1.0, -36.25), (2.605e-06, 1.0, 36.25), (0.1951, 0.9808, -36.25), (0.1951, 0.9808, 36.25), (0.3827, 0.9239, -36.25), (0.3827, 0.9239, 36.25), (0.5556, 0.8315, -36.25), (0.5556, 0.8315, 36.25), (0.7071, 0.7071, -36.25), (0.7071, 0.7071, 36.25), (0.8315, 0.5556, -36.25), (0.8315, 0.5556, 36.25), (0.9239, 0.3827, -36.25), (0.9239, 0.3827, 36.25), (0.9808, 0.1951, -36.25), (0.9808, 0.1951, 36.25), (1.0, -2.43e-07, -36.25), (1.0, -2.43e-07, 36.25), (0.9808, -0.1951, -36.25), (0.9808, -0.1951, 36.25), (0.9239, -0.3827, -36.25), (0.9239, -0.3827, 36.25), (0.8315, -0.5556, -36.25), (0.8315, -0.5556, 36.25), (0.7071, -0.7071, -36.25), (0.7071, -0.7071, 36.25), (0.5556, -0.8315, -36.25), (0.5556, -0.8315, 36.25), (0.3827, -0.9239, -36.25), (0.3827, -0.9239, 36.25), (0.1951, -0.9808, -36.25), (0.1951, -0.9808, 36.25), (-3.044e-06, -1.0, -36.25), (2.28e-06, -1.0, 36.25), (-0.1951, -0.9808, -36.25), (-0.1951, -0.9808, 36.25), (-0.3827, -0.9239, -36.25), (-0.3827, -0.9239, 36.25), (-0.5556, -0.8315, -36.25), (-0.5556, -0.8315, 36.25), (-0.7071, -0.7071, -36.25), (-0.7071, -0.7071, 36.25), (-0.8315, -0.5556, -36.25), (-0.8315, -0.5556, 36.25), (-0.9239, -0.3827, -36.25), (-0.9239, -0.3827, 36.25), (-0.9808, -0.1951, -36.25), (-0.9808, -0.1951, 36.25), (-1.0, 6.471e-07, -36.25), (-1.0, 6.471e-07, 36.25), (-0.9808, 0.1951, -36.25), (-0.9808, 0.1951, 36.25), (-0.9239, 0.3827, -36.25), (-0.9239, 0.3827, 36.25), (-0.8315, 0.5556, -36.25), (-0.8315, 0.5556, 36.25), (-0.7071, 0.7071, -36.25), (-0.7071, 0.7071, 36.25), (-0.5556, 0.8315, -36.25), (-0.5556, 0.8315, 36.25), (-0.3827, 0.9239, -36.25), (-0.3827, 0.9239, 36.25), (-0.1951, 0.9808, -36.25), (-0.1951, 0.9808, 36.25), (-1.959, 0.7779, -39.23), (-1.824, 0.763, -39.3), (-1.694, 0.7187, -39.36), (-1.575, 0.6468, -39.43), (-1.47, 0.5501, -39.48), (-1.384, 0.4322, -39.52), (-1.32, 0.2977, -39.56), (-1.281, 0.1518, -39.58), (-1.267, -1.87e-07, -39.58), (-1.281, -0.1518, -39.58), (-1.32, -0.2977, -39.56), (-1.384, -0.4322, -39.52), (-1.47, -0.5501, -39.48), (-1.575, -0.6468, -39.43), (-1.694, -0.7187, -39.36), (-1.824, -0.763, -39.3), (-1.959, -0.7779, -39.23), (-2.094, -0.763, -39.16), (-2.224, -0.7187, -39.09), (-2.343, -0.6468, -39.03), (-2.448, -0.5501, -38.98), (-2.534, -0.4322, -38.93), (-2.598, -0.2977, -38.9), (-2.638, -0.1518, -38.88), (-2.651, 5.055e-07, -38.87), (-2.638, 0.1518, -38.88), (-2.598, 0.2977, -38.9), (-2.534, 0.4322, -38.93), (-2.448, 0.5501, -38.98), (-2.343, 0.6468, -39.03), (-2.224, 0.7187, -39.09), (-2.094, 0.763, -39.16), (-1.228, 0.6821, 38.65), (-1.351, 0.6955, 38.6), (-1.109, 0.6426, 38.71), (-0.9989, 0.5783, 38.75), (-0.9027, 0.4918, 38.8), (-0.8238, 0.3864, 38.83), (-0.7652, 0.2662, 38.86), (-0.7291, 0.1357, 38.88), (-0.7169, -1.662e-07, 38.88), (-0.7291, -0.1357, 38.88), (-0.7652, -0.2662, 38.86), (-0.8238, -0.3864, 38.83), (-0.9027, -0.4918, 38.8), (-0.9989, -0.5783, 38.75), (-1.109, -0.6426, 38.71), (-1.228, -0.6821, 38.65), (-1.351, -0.6955, 38.6), (-1.475, -0.6821, 38.54), (-1.594, -0.6426, 38.49), (-1.704, -0.5783, 38.44), (-1.8, -0.4918, 38.39), (-1.879, -0.3864, 38.36), (-1.937, -0.2662, 38.33), (-1.974, -0.1357, 38.32), (-1.986, 4.529e-07, 38.31), (-1.974, 0.1357, 38.32), (-1.937, 0.2662, 38.33), (-1.879, 0.3864, 38.36), (-1.8, 0.4918, 38.39), (-1.704, 0.5783, 38.44), (-1.594, 0.6426, 38.49), (-1.475, 0.6821, 38.54)], [], [(0, 1, 3, 2), (2, 3, 5, 4), (4, 5, 7, 6), (6, 7, 9, 8), (8, 9, 11, 10), (10, 11, 13, 12), (12, 13, 15, 14), (14, 15, 17, 16), (16, 17, 19, 18), (18, 19, 21, 20), (20, 21, 23, 22), (22, 23, 25, 24), (24, 25, 27, 26), (26, 27, 29, 28), (28, 29, 31, 30), (30, 31, 33, 32), (32, 33, 35, 34), (34, 35, 37, 36), (36, 37, 39, 38), (38, 39, 41, 40), (40, 41, 43, 42), (42, 43, 45, 44), (44, 45, 47, 46), (46, 47, 49, 48), (48, 49, 51, 50), (50, 51, 53, 52), (52, 53, 55, 54), (54, 55, 57, 56), (56, 57, 59, 58), (58, 59, 61, 60), (9, 7, 99, 100), (60, 61, 63, 62), (62, 63, 1, 0), (16, 18, 73, 72), (64, 65, 66, 67, 68, 69, 70, 71, 72, 73, 74, 75, 76, 77, 78, 79, 80, 81, 82, 83, 84, 85, 86, 87, 88, 89, 90, 91, 92, 93, 94, 95), (34, 36, 82, 81), (52, 54, 91, 90), (8, 10, 69, 68), (26, 28, 78, 77), (44, 46, 87, 86), (0, 2, 65, 64), (62, 0, 64, 95), (18, 20, 74, 73), (36, 38, 83, 82), (54, 56, 92, 91), (10, 12, 70, 69), (28, 30, 79, 78), (46, 48, 88, 87), (2, 4, 66, 65), (20, 22, 75, 74), (38, 40, 84, 83), (56, 58, 93, 92), (12, 14, 71, 70), (30, 32, 80, 79), (48, 50, 89, 88), (4, 6, 67, 66), (22, 24, 76, 75), (40, 42, 85, 84), (58, 60, 94, 93), (14, 16, 72, 71), (32, 34, 81, 80), (50, 52, 90, 89), (6, 8, 68, 67), (24, 26, 77, 76), (42, 44, 86, 85), (60, 62, 95, 94), (96, 97, 127, 126, 125, 124, 123, 122, 121, 120, 119, 118, 117, 116, 115, 114, 113, 112, 111, 110, 109, 108, 107, 106, 105, 104, 103, 102, 101, 100, 99, 98), (27, 25, 108, 109), (45, 43, 117, 118), (63, 61, 126, 127), (19, 17, 104, 105), (37, 35, 113, 114), (55, 53, 122, 123), (11, 9, 100, 101), (29, 27, 109, 110), (47, 45, 118, 119), (3, 1, 97, 96), (1, 63, 127, 97), (21, 19, 105, 106), (39, 37, 114, 115), (57, 55, 123, 124), (13, 11, 101, 102), (31, 29, 110, 111), (49, 47, 119, 120), (5, 3, 96, 98), (23, 21, 106, 107), (41, 39, 115, 116), (59, 57, 124, 125), (15, 13, 102, 103), (33, 31, 111, 112), (51, 49, 120, 121), (7, 5, 98, 99), (25, 23, 107, 108), (43, 41, 116, 117), (61, 59, 125, 126), (17, 15, 103, 104), (35, 33, 112, 113), (53, 51, 121, 122)])
me_cylinder_007.materials.append(mat_material_006)
me_cylinder_007.use_remesh_preserve_volume = False
me_cylinder_007.use_remesh_preserve_attributes = False
me_cylinder_007.use_mirror_vertex_groups = False
me_cylinder_007.update()
me_cylinder_009 = bpy.data.meshes.new('Cylinder.009')
me_cylinder_009.from_pydata([(-5.355e-08, 1.0, -0.03259), (-5.355e-08, 1.0, 0.03259), (0.1951, 0.9808, -0.03259), (0.1951, 0.9808, 0.03259), (0.3827, 0.9239, -0.03259), (0.3827, 0.9239, 0.03259), (0.5556, 0.8315, -0.03259), (0.5556, 0.8315, 0.03259), (0.7071, 0.7071, -0.03259), (0.7071, 0.7071, 0.03259), (0.8315, 0.5556, -0.03259), (0.8315, 0.5556, 0.03259), (0.9239, 0.3827, -0.03259), (0.9239, 0.3827, 0.03259), (0.9808, 0.1951, -0.03259), (0.9808, 0.1951, 0.03259), (1.0, -2.43e-07, -0.03259), (1.0, -2.43e-07, 0.03259), (0.9808, -0.1951, -0.03259), (0.9808, -0.1951, 0.03259), (0.9239, -0.3827, -0.03259), (0.9239, -0.3827, 0.03259), (0.8315, -0.5556, -0.03259), (0.8315, -0.5556, 0.03259), (0.7071, -0.7071, -0.03259), (0.7071, -0.7071, 0.03259), (0.5556, -0.8315, -0.03259), (0.5556, -0.8315, 0.03259), (0.3827, -0.9239, -0.03259), (0.3827, -0.9239, 0.03259), (0.1951, -0.9808, -0.03259), (0.1951, -0.9808, 0.03259), (-3.794e-07, -1.0, -0.03259), (-3.794e-07, -1.0, 0.03259), (-0.1951, -0.9808, -0.03259), (-0.1951, -0.9808, 0.03259), (-0.3827, -0.9239, -0.03259), (-0.3827, -0.9239, 0.03259), (-0.5556, -0.8315, -0.03259), (-0.5556, -0.8315, 0.03259), (-0.7071, -0.7071, -0.03259), (-0.7071, -0.7071, 0.03259), (-0.8315, -0.5556, -0.03259), (-0.8315, -0.5556, 0.03259), (-0.9239, -0.3827, -0.03259), (-0.9239, -0.3827, 0.03259), (-0.9808, -0.1951, -0.03259), (-0.9808, -0.1951, 0.03259), (-1.0, 6.471e-07, -0.03259), (-1.0, 6.471e-07, 0.03259), (-0.9808, 0.1951, -0.03259), (-0.9808, 0.1951, 0.03259), (-0.9239, 0.3827, -0.03259), (-0.9239, 0.3827, 0.03259), (-0.8315, 0.5556, -0.03259), (-0.8315, 0.5556, 0.03259), (-0.7071, 0.7071, -0.03259), (-0.7071, 0.7071, 0.03259), (-0.5556, 0.8315, -0.03259), (-0.5556, 0.8315, 0.03259), (-0.3827, 0.9239, -0.03259), (-0.3827, 0.9239, 0.03259), (-0.1951, 0.9808, -0.03259), (-0.1951, 0.9808, 0.03259)], [], [(0, 1, 3, 2), (2, 3, 5, 4), (4, 5, 7, 6), (6, 7, 9, 8), (8, 9, 11, 10), (10, 11, 13, 12), (12, 13, 15, 14), (14, 15, 17, 16), (16, 17, 19, 18), (18, 19, 21, 20), (20, 21, 23, 22), (22, 23, 25, 24), (24, 25, 27, 26), (26, 27, 29, 28), (28, 29, 31, 30), (30, 31, 33, 32), (32, 33, 35, 34), (34, 35, 37, 36), (36, 37, 39, 38), (38, 39, 41, 40), (40, 41, 43, 42), (42, 43, 45, 44), (44, 45, 47, 46), (46, 47, 49, 48), (48, 49, 51, 50), (50, 51, 53, 52), (52, 53, 55, 54), (54, 55, 57, 56), (56, 57, 59, 58), (58, 59, 61, 60), (3, 1, 63, 61, 59, 57, 55, 53, 51, 49, 47, 45, 43, 41, 39, 37, 35, 33, 31, 29, 27, 25, 23, 21, 19, 17, 15, 13, 11, 9, 7, 5), (60, 61, 63, 62), (62, 63, 1, 0), (0, 2, 4, 6, 8, 10, 12, 14, 16, 18, 20, 22, 24, 26, 28, 30, 32, 34, 36, 38, 40, 42, 44, 46, 48, 50, 52, 54, 56, 58, 60, 62)])
me_cylinder_009.materials.append(mat_material_008)
me_cylinder_009.use_remesh_preserve_volume = False
me_cylinder_009.use_remesh_preserve_attributes = False
me_cylinder_009.use_mirror_vertex_groups = False
me_cylinder_009.update()

# ---- objects
ob_empty_002 = bpy.data.objects.new('Empty.002', None)
ob_camera_002 = bpy.data.objects.new('Camera.002', cam_camera_002)
ob_hemi_002 = bpy.data.objects.new('Hemi.002', light_hemi)
ob_plane_001 = bpy.data.objects.new('Plane.001', me_plane_001)
ob_helicopter_002 = bpy.data.objects.new('Helicopter.002', me_sphere_003)
ob_airscrew_002 = bpy.data.objects.new('airscrew.002', me_cube_007)
ob_cylinder_005 = bpy.data.objects.new('Cylinder.005', me_cylinder_008)
ob_cylinder_004 = bpy.data.objects.new('Cylinder.004', me_cylinder_007)
ob_startplane_001 = bpy.data.objects.new('StartPlane.001', me_cylinder_009)
ob_lamp_001 = bpy.data.objects.new('Lamp.001', light_lamp_001)

# ---- transforms, parenting, visibility, modifiers, constraints
ob_empty_002.location = (-0.05601, -0.1163, 0.6314)
ob_empty_002.empty_image_offset = (0.0, 0.0)
ob_empty_002.lineart.crease_threshold = 0.0
ob_camera_002.parent = ob_empty_002
ob_camera_002.matrix_parent_inverse = Matrix(((1.0, 0.0, 0.0, 0.05601), (0.0, 1.0, 0.0, 0.1163), (0.0, 0.0, 1.0, -0.6314), (0.0, 0.0, 0.0, 1.0)))
ob_camera_002.location = (-0.05264, -7.677, 3.435)
ob_camera_002.rotation_euler = (1.183, -0.0, 0.0)
ob_camera_002.lineart.crease_threshold = 0.0
ob_hemi_002.location = (0.1639, -0.844, 1.921)
ob_hemi_002.lineart.crease_threshold = 0.0
ob_plane_001.location = (0.0, 0.0, 0.0)
ob_plane_001.scale = (2.6, 2.6, 2.6)
ob_plane_001.lineart.crease_threshold = 0.0
ob_helicopter_002.location = (-0.05601, -0.1163, 0.6314)
ob_helicopter_002.rotation_euler = (0.0, 0.0, -1.588)
ob_helicopter_002.scale = (0.3625, 0.3625, 0.3625)
ob_helicopter_002.lineart.crease_threshold = 0.0
_m = ob_helicopter_002.modifiers.new('Subsurf', 'SUBSURF')
_m.uv_smooth = 'PRESERVE_CORNERS'
_m.quality = 2
_m.show_only_control_edges = False
ob_airscrew_002.parent = ob_helicopter_002
ob_airscrew_002.matrix_parent_inverse = Matrix(((1.0, 0.0, 0.0, -0.7469), (0.0, 1.0, 0.0, -4.218), (0.0, 0.0, 1.0, -3.053), (0.0, 0.0, 0.0, 1.0)))
ob_airscrew_002.location = (0.6595, 4.203, 4.36)
ob_airscrew_002.rotation_euler = (0.0, -0.0, 1.355)
ob_airscrew_002.scale = (1.713, 1.045, 1.0)
ob_airscrew_002.lineart.crease_threshold = 0.0
ob_cylinder_005.parent = ob_helicopter_002
ob_cylinder_005.matrix_parent_inverse = Matrix(((1.0, 0.0, 0.0, -0.7469), (0.0, 1.0, 0.0, -4.218), (0.0, 0.0, 1.0, -3.053), (0.0, 0.0, 0.0, 1.0)))
ob_cylinder_005.location = (0.8626, 3.225, 1.702)
ob_cylinder_005.rotation_euler = (-5.588e-09, 1.571, 0.0)
ob_cylinder_005.scale = (0.04769, 0.04769, 0.04769)
ob_cylinder_005.lineart.crease_threshold = 0.0
ob_cylinder_004.parent = ob_helicopter_002
ob_cylinder_004.matrix_parent_inverse = Matrix(((1.0, 0.0, 0.0, -0.7469), (0.0, 1.0, 0.0, -4.218), (0.0, 0.0, 1.0, -3.053), (0.0, 0.0, 0.0, 1.0)))
ob_cylinder_004.location = (0.8626, 5.158, 1.702)
ob_cylinder_004.rotation_euler = (-5.588e-09, 1.571, 0.0)
ob_cylinder_004.scale = (0.04769, 0.04769, 0.04769)
ob_cylinder_004.lineart.crease_threshold = 0.0
ob_startplane_001.location = (-0.001513, -0.1717, 0.04058)
ob_startplane_001.rotation_euler = (0.002598, -0.0, 0.0)
ob_startplane_001.scale = (0.9837, 0.9837, 0.9837)
ob_startplane_001.lineart.crease_threshold = 0.0
ob_lamp_001.location = (12.15, 6.622, 16.9)
ob_lamp_001.rotation_euler = (0.6503, 0.05522, 1.866)
ob_lamp_001.lock_rotations_4d = False
ob_lamp_001.empty_display_type = 'ARROWS'
ob_lamp_001.color = (0.0, 0.0, 0.0, 0.0)
ob_lamp_001.lineart.crease_threshold = 0.0

# ---- collection membership
col_collection_1_002.objects.link(ob_empty_002)
col_collection_1_002.objects.link(ob_camera_002)
col_collection_1_002.objects.link(ob_hemi_002)
col_collection_1_002.objects.link(ob_plane_001)
col_collection_1_002.objects.link(ob_helicopter_002)
col_collection_1_002.objects.link(ob_airscrew_002)
col_collection_1_002.objects.link(ob_cylinder_005)
col_collection_1_002.objects.link(ob_cylinder_004)
col_collection_1_002.objects.link(ob_startplane_001)
col_collection_1_002.objects.link(ob_lamp_001)

# ---- scene / render settings (as saved in the file)
scene.camera = ob_camera_002
scene.frame_start = 1; scene.frame_end = 250; scene.frame_set(2)
scene.render.engine = 'BLENDER_EEVEE_NEXT'
scene.render.image_settings.exr_codec = 'NONE'
scene.render.resolution_percentage = 50
scene.render.dither_intensity = 0.0
scene.render.simplify_subdivision_render = 0
scene.render.simplify_child_particles_render = 0.0
scene.cycles.use_denoising = False
scene.cycles.samples = 128
scene.cycles.sampling_pattern = 'TABULATED_SOBOL'
scene.cycles.use_adaptive_sampling = False
scene.cycles.use_light_tree = False
scene.cycles.blur_glossy = 0.0
scene.cycles.sample_clamp_indirect = 0.0
scene.view_settings.view_transform = 'Standard'
bpy.context.view_layer.update()
